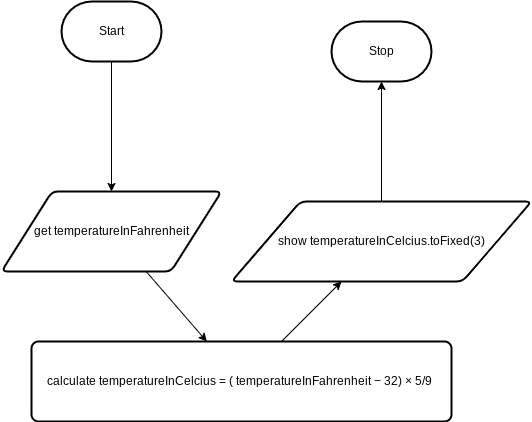

The diagram above was exported from draw.io. Its source (the exported page's mxGraphModel, read from the mxfile embedded in the PNG):
<mxGraphModel dx="1086" dy="692" grid="1" gridSize="10" guides="1" tooltips="1" connect="1" arrows="1" fold="1" page="1" pageScale="1" pageWidth="850" pageHeight="1100" math="0" shadow="0">
  <root>
    <mxCell id="0" />
    <mxCell id="1" parent="0" />
    <mxCell id="7" style="edgeStyle=none;html=1;entryX=0.5;entryY=0;entryDx=0;entryDy=0;fontSize=12;" parent="1" source="2" target="4" edge="1">
      <mxGeometry relative="1" as="geometry" />
    </mxCell>
    <mxCell id="2" value="Start" style="strokeWidth=2;html=1;shape=mxgraph.flowchart.terminator;whiteSpace=wrap;" parent="1" vertex="1">
      <mxGeometry x="130" y="100" width="100" height="60" as="geometry" />
    </mxCell>
    <mxCell id="3" value="Stop" style="strokeWidth=2;html=1;shape=mxgraph.flowchart.terminator;whiteSpace=wrap;" parent="1" vertex="1">
      <mxGeometry x="400" y="120" width="100" height="60" as="geometry" />
    </mxCell>
    <mxCell id="8" style="edgeStyle=none;html=1;fontSize=12;" parent="1" source="4" target="5" edge="1">
      <mxGeometry relative="1" as="geometry" />
    </mxCell>
    <mxCell id="4" value="get temperatureInFahrenheit" style="shape=parallelogram;html=1;strokeWidth=2;perimeter=parallelogramPerimeter;whiteSpace=wrap;rounded=1;arcSize=12;size=0.23;" parent="1" vertex="1">
      <mxGeometry x="70" y="290" width="220" height="80" as="geometry" />
    </mxCell>
    <mxCell id="9" style="edgeStyle=none;html=1;fontSize=12;" parent="1" source="5" target="6" edge="1">
      <mxGeometry relative="1" as="geometry" />
    </mxCell>
    <mxCell id="5" value="calculate temperatureInCelcius =&lt;font style=&quot;font-size: 12px;&quot;&gt;&amp;nbsp;&lt;font style=&quot;font-size: 12px;&quot;&gt;( temperatureInFahrenheit − 32) × 5/9&amp;nbsp;&lt;/font&gt;&lt;/font&gt;" style="rounded=1;whiteSpace=wrap;html=1;absoluteArcSize=1;arcSize=14;strokeWidth=2;" parent="1" vertex="1">
      <mxGeometry x="100" y="440" width="420" height="80" as="geometry" />
    </mxCell>
    <mxCell id="10" style="edgeStyle=none;html=1;entryX=0.5;entryY=1;entryDx=0;entryDy=0;entryPerimeter=0;fontSize=12;" parent="1" source="6" target="3" edge="1">
      <mxGeometry relative="1" as="geometry" />
    </mxCell>
    <mxCell id="6" value="show temperatureInCelcius.toFixed(3)" style="shape=parallelogram;html=1;strokeWidth=2;perimeter=parallelogramPerimeter;whiteSpace=wrap;rounded=1;arcSize=12;size=0.23;fontSize=12;" parent="1" vertex="1">
      <mxGeometry x="300" y="300" width="300" height="80" as="geometry" />
    </mxCell>
  </root>
</mxGraphModel>